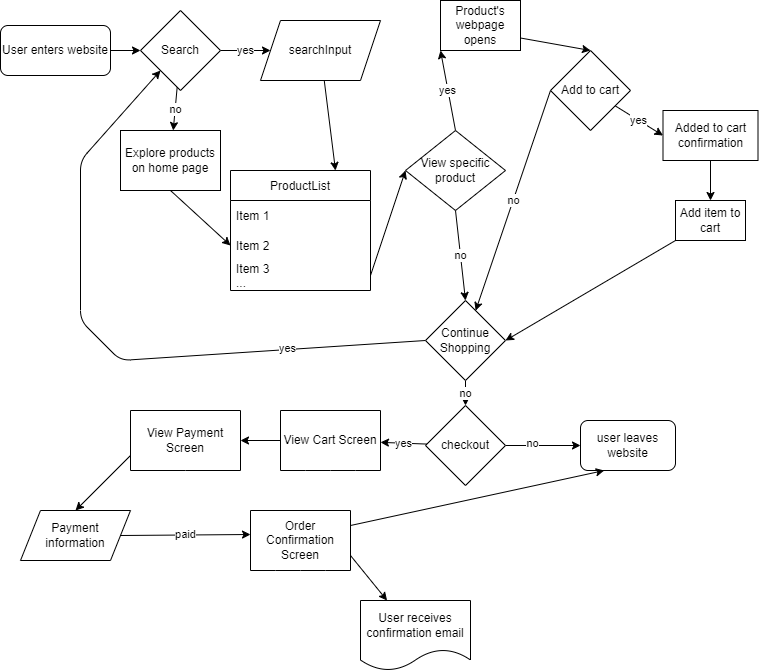

The diagram above was exported from draw.io. Its source (the exported page's mxGraphModel, read from the mxfile embedded in the PNG):
<mxGraphModel dx="1118" dy="823" grid="1" gridSize="10" guides="1" tooltips="1" connect="1" arrows="1" fold="1" page="1" pageScale="1" pageWidth="850" pageHeight="1100" math="0" shadow="0">
  <root>
    <mxCell id="0" />
    <mxCell id="1" parent="0" />
    <mxCell id="5" style="edgeStyle=none;html=1;exitX=1;exitY=0.5;exitDx=0;exitDy=0;entryX=0;entryY=0.5;entryDx=0;entryDy=0;" parent="1" source="2" target="4" edge="1">
      <mxGeometry relative="1" as="geometry" />
    </mxCell>
    <mxCell id="2" value="User enters website" style="rounded=1;whiteSpace=wrap;html=1;" parent="1" vertex="1">
      <mxGeometry x="10" y="55" width="110" height="50" as="geometry" />
    </mxCell>
    <mxCell id="7" value="yes" style="edgeStyle=none;html=1;exitX=1;exitY=0.5;exitDx=0;exitDy=0;" parent="1" source="4" target="6" edge="1">
      <mxGeometry relative="1" as="geometry" />
    </mxCell>
    <mxCell id="9" style="edgeStyle=none;html=1;exitX=0.5;exitY=1;exitDx=0;exitDy=0;entryX=0.5;entryY=1;entryDx=0;entryDy=0;" parent="1" source="4" target="4" edge="1">
      <mxGeometry relative="1" as="geometry">
        <mxPoint x="210" y="160" as="targetPoint" />
      </mxGeometry>
    </mxCell>
    <mxCell id="11" value="no" style="edgeStyle=none;html=1;" parent="1" source="4" target="10" edge="1">
      <mxGeometry relative="1" as="geometry">
        <Array as="points" />
      </mxGeometry>
    </mxCell>
    <mxCell id="4" value="Search" style="rhombus;whiteSpace=wrap;html=1;" parent="1" vertex="1">
      <mxGeometry x="150" y="40" width="80" height="80" as="geometry" />
    </mxCell>
    <mxCell id="16" style="edgeStyle=none;html=1;entryX=0.75;entryY=0;entryDx=0;entryDy=0;" parent="1" source="6" target="12" edge="1">
      <mxGeometry relative="1" as="geometry" />
    </mxCell>
    <mxCell id="6" value="searchInput" style="shape=parallelogram;perimeter=parallelogramPerimeter;whiteSpace=wrap;html=1;fixedSize=1;" parent="1" vertex="1">
      <mxGeometry x="270" y="50" width="120" height="60" as="geometry" />
    </mxCell>
    <mxCell id="17" style="edgeStyle=none;html=1;exitX=0.5;exitY=1;exitDx=0;exitDy=0;entryX=0;entryY=0.5;entryDx=0;entryDy=0;" parent="1" source="10" target="14" edge="1">
      <mxGeometry relative="1" as="geometry" />
    </mxCell>
    <mxCell id="10" value="Explore products on home page" style="whiteSpace=wrap;html=1;" parent="1" vertex="1">
      <mxGeometry x="130" y="160" width="100" height="60" as="geometry" />
    </mxCell>
    <mxCell id="12" value="ProductList" style="swimlane;fontStyle=0;childLayout=stackLayout;horizontal=1;startSize=30;horizontalStack=0;resizeParent=1;resizeParentMax=0;resizeLast=0;collapsible=1;marginBottom=0;" parent="1" vertex="1">
      <mxGeometry x="240" y="200" width="140" height="120" as="geometry" />
    </mxCell>
    <mxCell id="13" value="Item 1" style="text;strokeColor=none;fillColor=none;align=left;verticalAlign=middle;spacingLeft=4;spacingRight=4;overflow=hidden;points=[[0,0.5],[1,0.5]];portConstraint=eastwest;rotatable=0;" parent="12" vertex="1">
      <mxGeometry y="30" width="140" height="30" as="geometry" />
    </mxCell>
    <mxCell id="14" value="Item 2" style="text;strokeColor=none;fillColor=none;align=left;verticalAlign=middle;spacingLeft=4;spacingRight=4;overflow=hidden;points=[[0,0.5],[1,0.5]];portConstraint=eastwest;rotatable=0;" parent="12" vertex="1">
      <mxGeometry y="60" width="140" height="30" as="geometry" />
    </mxCell>
    <mxCell id="15" value="Item 3&#10;..." style="text;strokeColor=none;fillColor=none;align=left;verticalAlign=middle;spacingLeft=4;spacingRight=4;overflow=hidden;points=[[0,0.5],[1,0.5]];portConstraint=eastwest;rotatable=0;" parent="12" vertex="1">
      <mxGeometry y="90" width="140" height="30" as="geometry" />
    </mxCell>
    <mxCell id="18" style="edgeStyle=none;html=1;exitX=1;exitY=0.5;exitDx=0;exitDy=0;entryX=0;entryY=0.5;entryDx=0;entryDy=0;" parent="1" source="15" target="19" edge="1">
      <mxGeometry relative="1" as="geometry">
        <mxPoint x="470" y="300" as="targetPoint" />
      </mxGeometry>
    </mxCell>
    <mxCell id="20" value="yes" style="edgeStyle=none;html=1;exitX=0.5;exitY=0;exitDx=0;exitDy=0;entryX=0;entryY=1;entryDx=0;entryDy=0;entryPerimeter=0;" parent="1" source="19" target="28" edge="1">
      <mxGeometry relative="1" as="geometry">
        <mxPoint x="510" y="320" as="targetPoint" />
      </mxGeometry>
    </mxCell>
    <mxCell id="26" value="no" style="edgeStyle=none;html=1;exitX=0.5;exitY=1;exitDx=0;exitDy=0;" parent="1" source="19" edge="1">
      <mxGeometry relative="1" as="geometry">
        <mxPoint x="450" y="200" as="targetPoint" />
      </mxGeometry>
    </mxCell>
    <mxCell id="33" value="no" style="edgeStyle=none;html=1;exitX=0.5;exitY=1;exitDx=0;exitDy=0;entryX=0.5;entryY=0;entryDx=0;entryDy=0;" parent="1" source="19" target="31" edge="1">
      <mxGeometry relative="1" as="geometry" />
    </mxCell>
    <mxCell id="19" value="View specific product" style="rhombus;whiteSpace=wrap;html=1;" parent="1" vertex="1">
      <mxGeometry x="415" y="160" width="100" height="80" as="geometry" />
    </mxCell>
    <mxCell id="41" style="edgeStyle=none;html=1;exitX=0;exitY=1;exitDx=0;exitDy=0;entryX=1;entryY=0.5;entryDx=0;entryDy=0;" parent="1" source="21" target="31" edge="1">
      <mxGeometry relative="1" as="geometry" />
    </mxCell>
    <mxCell id="21" value="Add item to cart" style="rounded=0;whiteSpace=wrap;html=1;" parent="1" vertex="1">
      <mxGeometry x="685" y="230" width="70" height="40" as="geometry" />
    </mxCell>
    <mxCell id="23" value="yes" style="edgeStyle=none;html=1;entryX=0;entryY=0.5;entryDx=0;entryDy=0;" parent="1" source="22" target="65" edge="1">
      <mxGeometry relative="1" as="geometry">
        <mxPoint x="690" y="121.01999999999998" as="targetPoint" />
      </mxGeometry>
    </mxCell>
    <mxCell id="27" value="no" style="edgeStyle=none;html=1;exitX=0;exitY=0.5;exitDx=0;exitDy=0;" parent="1" source="22" target="31" edge="1">
      <mxGeometry relative="1" as="geometry">
        <mxPoint x="730" y="130" as="targetPoint" />
      </mxGeometry>
    </mxCell>
    <mxCell id="22" value="Add to cart" style="rhombus;whiteSpace=wrap;html=1;" parent="1" vertex="1">
      <mxGeometry x="560" y="80" width="80" height="80" as="geometry" />
    </mxCell>
    <mxCell id="30" style="edgeStyle=none;html=1;exitX=1;exitY=0.75;exitDx=0;exitDy=0;entryX=0.5;entryY=0;entryDx=0;entryDy=0;" parent="1" source="28" target="22" edge="1">
      <mxGeometry relative="1" as="geometry" />
    </mxCell>
    <mxCell id="28" value="Product's webpage opens" style="rounded=0;whiteSpace=wrap;html=1;" parent="1" vertex="1">
      <mxGeometry x="450" y="30" width="80" height="50" as="geometry" />
    </mxCell>
    <mxCell id="43" style="edgeStyle=none;html=1;exitX=0;exitY=0.5;exitDx=0;exitDy=0;entryX=0;entryY=1;entryDx=0;entryDy=0;" parent="1" source="31" target="4" edge="1">
      <mxGeometry relative="1" as="geometry">
        <Array as="points">
          <mxPoint x="130" y="390" />
          <mxPoint x="90" y="350" />
          <mxPoint x="90" y="190" />
        </Array>
      </mxGeometry>
    </mxCell>
    <mxCell id="44" value="yes" style="edgeLabel;html=1;align=center;verticalAlign=middle;resizable=0;points=[];" parent="43" vertex="1" connectable="0">
      <mxGeometry x="-0.5672" y="-2" relative="1" as="geometry">
        <mxPoint as="offset" />
      </mxGeometry>
    </mxCell>
    <mxCell id="46" value="no&lt;br&gt;" style="edgeStyle=none;html=1;" parent="1" source="31" target="45" edge="1">
      <mxGeometry relative="1" as="geometry" />
    </mxCell>
    <mxCell id="31" value="Continue Shopping" style="rhombus;whiteSpace=wrap;html=1;" parent="1" vertex="1">
      <mxGeometry x="435" y="330" width="80" height="80" as="geometry" />
    </mxCell>
    <mxCell id="48" value="" style="edgeStyle=none;html=1;" parent="1" source="45" target="47" edge="1">
      <mxGeometry relative="1" as="geometry" />
    </mxCell>
    <mxCell id="49" value="no" style="edgeLabel;html=1;align=center;verticalAlign=middle;resizable=0;points=[];" parent="48" vertex="1" connectable="0">
      <mxGeometry x="-0.3143" y="3" relative="1" as="geometry">
        <mxPoint as="offset" />
      </mxGeometry>
    </mxCell>
    <mxCell id="52" value="yes" style="edgeStyle=none;html=1;" parent="1" source="45" target="51" edge="1">
      <mxGeometry relative="1" as="geometry" />
    </mxCell>
    <mxCell id="45" value="checkout" style="rhombus;whiteSpace=wrap;html=1;" parent="1" vertex="1">
      <mxGeometry x="435" y="435" width="80" height="80" as="geometry" />
    </mxCell>
    <mxCell id="47" value="user leaves website" style="rounded=1;whiteSpace=wrap;html=1;" parent="1" vertex="1">
      <mxGeometry x="590" y="450" width="95" height="50" as="geometry" />
    </mxCell>
    <mxCell id="54" value="" style="edgeStyle=none;html=1;" parent="1" source="51" target="53" edge="1">
      <mxGeometry relative="1" as="geometry" />
    </mxCell>
    <mxCell id="51" value="View Cart Screen" style="shape=document;whiteSpace=wrap;html=1;boundedLbl=1;size=0;" parent="1" vertex="1">
      <mxGeometry x="290" y="440" width="100" height="60" as="geometry" />
    </mxCell>
    <mxCell id="56" style="edgeStyle=none;html=1;entryX=0.5;entryY=0;entryDx=0;entryDy=0;exitX=0;exitY=0.75;exitDx=0;exitDy=0;" parent="1" source="53" target="55" edge="1">
      <mxGeometry relative="1" as="geometry" />
    </mxCell>
    <mxCell id="53" value="View Payment Screen" style="shape=document;whiteSpace=wrap;html=1;boundedLbl=1;size=0;" parent="1" vertex="1">
      <mxGeometry x="140" y="440" width="110" height="60" as="geometry" />
    </mxCell>
    <mxCell id="57" value="paid" style="edgeStyle=none;html=1;exitX=1;exitY=0.5;exitDx=0;exitDy=0;entryX=0;entryY=0.4;entryDx=0;entryDy=0;entryPerimeter=0;" parent="1" source="55" target="58" edge="1">
      <mxGeometry x="0.0002" relative="1" as="geometry">
        <mxPoint x="190" y="565" as="targetPoint" />
        <mxPoint y="-1" as="offset" />
      </mxGeometry>
    </mxCell>
    <mxCell id="55" value="Payment information" style="shape=parallelogram;perimeter=parallelogramPerimeter;whiteSpace=wrap;html=1;fixedSize=1;" parent="1" vertex="1">
      <mxGeometry x="30" y="540" width="110" height="50" as="geometry" />
    </mxCell>
    <mxCell id="62" value="" style="edgeStyle=none;html=1;exitX=1;exitY=0.75;exitDx=0;exitDy=0;" parent="1" source="58" target="61" edge="1">
      <mxGeometry relative="1" as="geometry" />
    </mxCell>
    <mxCell id="63" style="edgeStyle=none;html=1;exitX=1;exitY=0.25;exitDx=0;exitDy=0;entryX=0.25;entryY=1;entryDx=0;entryDy=0;" parent="1" source="58" target="47" edge="1">
      <mxGeometry relative="1" as="geometry" />
    </mxCell>
    <mxCell id="58" value="Order Confirmation Screen" style="shape=document;whiteSpace=wrap;html=1;boundedLbl=1;size=0;" parent="1" vertex="1">
      <mxGeometry x="260" y="540" width="100" height="60" as="geometry" />
    </mxCell>
    <mxCell id="61" value="User receives confirmation email" style="shape=document;whiteSpace=wrap;html=1;boundedLbl=1;" parent="1" vertex="1">
      <mxGeometry x="370" y="630" width="110" height="70" as="geometry" />
    </mxCell>
    <mxCell id="66" value="" style="edgeStyle=none;html=1;" edge="1" parent="1" source="65" target="21">
      <mxGeometry relative="1" as="geometry" />
    </mxCell>
    <mxCell id="65" value="&lt;span&gt;Added to cart confirmation&lt;/span&gt;" style="rounded=0;whiteSpace=wrap;html=1;" vertex="1" parent="1">
      <mxGeometry x="672.5" y="140" width="95" height="50" as="geometry" />
    </mxCell>
  </root>
</mxGraphModel>